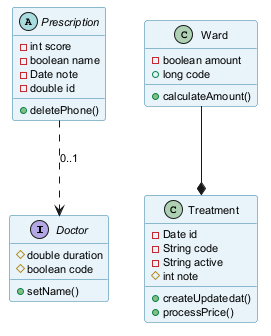

The diagram above was rendered by PlantUML. Its source (embedded in the PNG):
@startuml
skinparam backgroundColor #FFFFFF
skinparam classBackgroundColor #E8F4FA
skinparam classBorderColor #2C7DA0
skinparam defaultFontSize 11
interface Doctor {
  #double duration
  #boolean code
  +setName()
}
abstract class Prescription {
  -int score
  -boolean name
  -Date note
  -double id
  +deletePhone()
}
class Treatment {
  -Date id
  -String code
  -String active
  #int note
  +createUpdatedat()
  +processPrice()
}
class Ward {
  -boolean amount
  +long code
  +calculateAmount()
}
Prescription ..> Doctor : "0..1"
Ward --* Treatment
@enduml